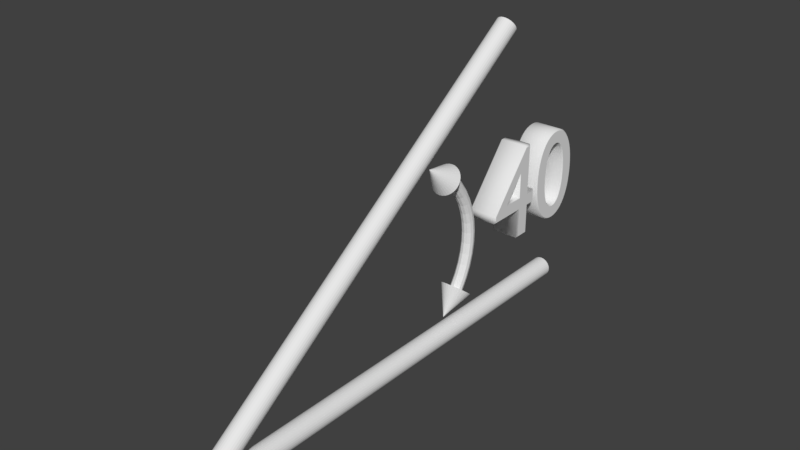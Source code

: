 # Source: angle02.blend  (saved by Blender 2.79.0; exported with 4.5.12 LTS)
import bpy
from mathutils import Matrix  # noqa: F401  (used for matrix-valued properties, if any)

bpy.ops.wm.read_factory_settings(use_empty=True)
scene = bpy.context.scene
scene.name = 'Scene'

# ---- collections
col_collection_1 = bpy.data.collections.new('Collection 1'); scene.collection.children.link(col_collection_1)

# ---- world
world_world = bpy.data.worlds.new('World'); scene.world = world_world
world_world.color = (0.05088, 0.05088, 0.05088)
world_world.use_sun_shadow = False
world_world.sun_shadow_jitter_overblur = 0.0
world_world.cycles.sampling_method = 'MANUAL'

# ---- meshes
me_cone_007 = bpy.data.meshes.new('Cone.007')
me_cone_007.from_pydata([(0.0, 1.0, -1.0), (0.1951, 0.9808, -1.0), (0.3827, 0.9239, -1.0), (0.5556, 0.8315, -1.0), (0.7071, 0.7071, -1.0), (0.8315, 0.5556, -1.0), (0.9239, 0.3827, -1.0), (0.9808, 0.1951, -1.0), (1.0, 7.55e-08, -1.0), (0.9808, -0.1951, -1.0), (0.9239, -0.3827, -1.0), (0.8315, -0.5556, -1.0), (0.7071, -0.7071, -1.0), (0.5556, -0.8315, -1.0), (0.3827, -0.9239, -1.0), (0.1951, -0.9808, -1.0), (-3.258e-07, -1.0, -1.0), (-0.1951, -0.9808, -1.0), (-0.3827, -0.9239, -1.0), (-0.5556, -0.8315, -1.0), (-0.7071, -0.7071, -1.0), (-0.8315, -0.5556, -1.0), (-0.9239, -0.3827, -1.0), (0.0, 0.0, 1.0), (-0.9808, -0.1951, -1.0), (-1.0, 9.656e-07, -1.0), (-0.9808, 0.1951, -1.0), (-0.9239, 0.3827, -1.0), (-0.8315, 0.5556, -1.0), (-0.7071, 0.7071, -1.0), (-0.5556, 0.8315, -1.0), (-0.3827, 0.9239, -1.0), (-0.1951, 0.9808, -1.0)], [], [(0, 23, 1), (1, 23, 2), (2, 23, 3), (3, 23, 4), (4, 23, 5), (5, 23, 6), (6, 23, 7), (7, 23, 8), (8, 23, 9), (9, 23, 10), (10, 23, 11), (11, 23, 12), (12, 23, 13), (13, 23, 14), (14, 23, 15), (15, 23, 16), (16, 23, 17), (17, 23, 18), (18, 23, 19), (19, 23, 20), (20, 23, 21), (21, 23, 22), (22, 23, 24), (24, 23, 25), (25, 23, 26), (26, 23, 27), (27, 23, 28), (28, 23, 29), (29, 23, 30), (30, 23, 31), (31, 23, 32), (32, 23, 0), (0, 1, 2, 3, 4, 5, 6, 7, 8, 9, 10, 11, 12, 13, 14, 15, 16, 17, 18, 19, 20, 21, 22, 24, 25, 26, 27, 28, 29, 30, 31, 32)])
me_cone_007.use_remesh_preserve_volume = False
me_cone_007.use_remesh_preserve_attributes = False
me_cone_007.use_mirror_vertex_groups = False
me_cone_007.update()
me_cone_005 = bpy.data.meshes.new('Cone.005')
me_cone_005.from_pydata([(0.0, 1.0, -1.0), (0.1951, 0.9808, -1.0), (0.3827, 0.9239, -1.0), (0.5556, 0.8315, -1.0), (0.7071, 0.7071, -1.0), (0.8315, 0.5556, -1.0), (0.9239, 0.3827, -1.0), (0.9808, 0.1951, -1.0), (1.0, 7.55e-08, -1.0), (0.9808, -0.1951, -1.0), (0.9239, -0.3827, -1.0), (0.8315, -0.5556, -1.0), (0.7071, -0.7071, -1.0), (0.5556, -0.8315, -1.0), (0.3827, -0.9239, -1.0), (0.1951, -0.9808, -1.0), (-3.258e-07, -1.0, -1.0), (-0.1951, -0.9808, -1.0), (-0.3827, -0.9239, -1.0), (-0.5556, -0.8315, -1.0), (-0.7071, -0.7071, -1.0), (-0.8315, -0.5556, -1.0), (-0.9239, -0.3827, -1.0), (0.0, 0.0, 1.0), (-0.9808, -0.1951, -1.0), (-1.0, 9.656e-07, -1.0), (-0.9808, 0.1951, -1.0), (-0.9239, 0.3827, -1.0), (-0.8315, 0.5556, -1.0), (-0.7071, 0.7071, -1.0), (-0.5556, 0.8315, -1.0), (-0.3827, 0.9239, -1.0), (-0.1951, 0.9808, -1.0)], [], [(0, 23, 1), (1, 23, 2), (2, 23, 3), (3, 23, 4), (4, 23, 5), (5, 23, 6), (6, 23, 7), (7, 23, 8), (8, 23, 9), (9, 23, 10), (10, 23, 11), (11, 23, 12), (12, 23, 13), (13, 23, 14), (14, 23, 15), (15, 23, 16), (16, 23, 17), (17, 23, 18), (18, 23, 19), (19, 23, 20), (20, 23, 21), (21, 23, 22), (22, 23, 24), (24, 23, 25), (25, 23, 26), (26, 23, 27), (27, 23, 28), (28, 23, 29), (29, 23, 30), (30, 23, 31), (31, 23, 32), (32, 23, 0), (0, 1, 2, 3, 4, 5, 6, 7, 8, 9, 10, 11, 12, 13, 14, 15, 16, 17, 18, 19, 20, 21, 22, 24, 25, 26, 27, 28, 29, 30, 31, 32)])
me_cone_005.use_remesh_preserve_volume = False
me_cone_005.use_remesh_preserve_attributes = False
me_cone_005.use_mirror_vertex_groups = False
me_cone_005.update()
me_torus_001 = bpy.data.meshes.new('Torus.001')
me_torus_001.from_pydata([(1.07, 0.0, 0.0), (1.061, 0.0, 0.035), (1.035, 0.0, 0.06062), (1.0, 0.0, 0.07), (0.965, 0.0, 0.06062), (0.9394, 0.0, 0.035), (0.93, 0.0, 8.573e-18), (0.9394, 0.0, -0.035), (0.965, 0.0, -0.06062), (1.0, 0.0, -0.07), (1.035, 0.0, -0.06062), (1.061, 0.0, -0.035), (1.061, 0.1397, 0.0), (1.052, 0.1384, 0.035), (1.026, 0.1351, 0.06062), (0.9914, 0.1305, 0.07), (0.9567, 0.126, 0.06062), (0.9313, 0.1226, 0.035), (0.922, 0.1214, 8.573e-18), (0.9313, 0.1226, -0.035), (0.9567, 0.126, -0.06062), (0.9914, 0.1305, -0.07), (1.026, 0.1351, -0.06062), (1.052, 0.1384, -0.035), (0.1397, -1.061, 0.0), (0.1384, -1.052, 0.035), (0.1351, -1.026, 0.06062), (0.1305, -0.9914, 0.07), (0.126, -0.9567, 0.06062), (0.1226, -0.9313, 0.035), (0.1214, -0.922, 8.573e-18), (0.1226, -0.9313, -0.035), (0.126, -0.9567, -0.06062), (0.1305, -0.9914, -0.07), (0.1351, -1.026, -0.06062), (0.1384, -1.052, -0.035), (0.2769, -1.034, 0.0), (0.2745, -1.024, 0.035), (0.2679, -0.9997, 0.06062), (0.2588, -0.9659, 0.07), (0.2498, -0.9321, 0.06062), (0.2431, -0.9074, 0.035), (0.2407, -0.8983, 8.573e-18), (0.2431, -0.9074, -0.035), (0.2498, -0.9321, -0.06062), (0.2588, -0.9659, -0.07), (0.2679, -0.9997, -0.06062), (0.2745, -1.024, -0.035), (0.4095, -0.9886, 0.0), (0.4059, -0.9799, 0.035), (0.3961, -0.9562, 0.06062), (0.3827, -0.9239, 0.07), (0.3693, -0.8915, 0.06062), (0.3595, -0.8679, 0.035), (0.3559, -0.8592, 8.573e-18), (0.3595, -0.8679, -0.035), (0.3693, -0.8915, -0.06062), (0.3827, -0.9239, -0.07), (0.3961, -0.9562, -0.06062), (0.4059, -0.9799, -0.035), (0.535, -0.9266, 0.0), (0.5303, -0.9185, 0.035), (0.5175, -0.8963, 0.06062), (0.5, -0.866, 0.07), (0.4825, -0.8357, 0.06062), (0.4697, -0.8135, 0.035), (0.465, -0.8054, 8.573e-18), (0.4697, -0.8135, -0.035), (0.4825, -0.8357, -0.06062), (0.5, -0.866, -0.07), (0.5175, -0.8963, -0.06062), (0.5303, -0.9185, -0.035), (0.6514, -0.8489, 0.0), (0.6457, -0.8414, 0.035), (0.6301, -0.8211, 0.06062), (0.6088, -0.7934, 0.07), (0.5875, -0.7656, 0.06062), (0.5719, -0.7453, 0.035), (0.5661, -0.7378, 8.573e-18), (0.5719, -0.7453, -0.035), (0.5875, -0.7656, -0.06062), (0.6088, -0.7934, -0.07), (0.6301, -0.8211, -0.06062), (0.6457, -0.8414, -0.035), (0.7566, -0.7566, 0.0), (0.75, -0.75, 0.035), (0.7319, -0.7319, 0.06062), (0.7071, -0.7071, 0.07), (0.6824, -0.6824, 0.06062), (0.6642, -0.6642, 0.035), (0.6576, -0.6576, 8.573e-18), (0.6642, -0.6642, -0.035), (0.6824, -0.6824, -0.06062), (0.7071, -0.7071, -0.07), (0.7319, -0.7319, -0.06062), (0.75, -0.75, -0.035), (0.8489, -0.6514, 0.0), (0.8414, -0.6457, 0.035), (0.8211, -0.6301, 0.06062), (0.7934, -0.6088, 0.07), (0.7656, -0.5875, 0.06062), (0.7453, -0.5719, 0.035), (0.7378, -0.5661, 8.573e-18), (0.7453, -0.5719, -0.035), (0.7656, -0.5875, -0.06062), (0.7934, -0.6088, -0.07), (0.8211, -0.6301, -0.06062), (0.8414, -0.6457, -0.035), (0.9266, -0.535, 0.0), (0.9185, -0.5303, 0.035), (0.8963, -0.5175, 0.06062), (0.866, -0.5, 0.07), (0.8357, -0.4825, 0.06062), (0.8135, -0.4697, 0.035), (0.8054, -0.465, 8.573e-18), (0.8135, -0.4697, -0.035), (0.8357, -0.4825, -0.06062), (0.866, -0.5, -0.07), (0.8963, -0.5175, -0.06062), (0.9185, -0.5303, -0.035), (0.9886, -0.4095, 0.0), (0.9799, -0.4059, 0.035), (0.9562, -0.3961, 0.06062), (0.9239, -0.3827, 0.07), (0.8915, -0.3693, 0.06062), (0.8679, -0.3595, 0.035), (0.8592, -0.3559, 8.573e-18), (0.8679, -0.3595, -0.035), (0.8915, -0.3693, -0.06062), (0.9239, -0.3827, -0.07), (0.9562, -0.3961, -0.06062), (0.9799, -0.4059, -0.035), (1.034, -0.2769, 0.0), (1.024, -0.2745, 0.035), (0.9997, -0.2679, 0.06062), (0.9659, -0.2588, 0.07), (0.9321, -0.2498, 0.06062), (0.9074, -0.2431, 0.035), (0.8983, -0.2407, 8.573e-18), (0.9074, -0.2431, -0.035), (0.9321, -0.2498, -0.06062), (0.9659, -0.2588, -0.07), (0.9997, -0.2679, -0.06062), (1.024, -0.2745, -0.035), (1.061, -0.1397, 0.0), (1.052, -0.1384, 0.035), (1.026, -0.1351, 0.06062), (0.9914, -0.1305, 0.07), (0.9567, -0.126, 0.06062), (0.9313, -0.1226, 0.035), (0.922, -0.1214, 8.573e-18), (0.9313, -0.1226, -0.035), (0.9567, -0.126, -0.06062), (0.9914, -0.1305, -0.07), (1.026, -0.1351, -0.06062), (1.052, -0.1384, -0.035), (1.045, 0.1705, -0.035), (1.055, 0.1705, 0.0), (1.045, 0.1705, 0.035), (1.019, 0.1705, -0.06062), (1.019, 0.1705, 0.06062), (0.9835, 0.1705, 0.07), (0.9479, 0.1705, 0.06062), (0.9218, 0.1705, 0.035), (0.9835, 0.1705, -0.07), (0.9479, 0.1705, -0.06062), (0.9123, 0.1705, 8.573e-18), (0.9218, 0.1705, -0.035), (0.06559, -1.066, 0.0), (0.06559, -1.056, 0.035), (0.06559, -1.031, 0.06062), (0.06559, -1.056, -0.035), (0.06559, -1.031, -0.06062), (0.06559, -0.9957, 0.07), (0.06559, -0.9607, 0.06062), (0.06559, -0.9607, -0.06062), (0.06559, -0.9957, -0.07), (0.06559, -0.9351, 0.035), (0.06559, -0.9351, -0.035), (0.06559, -0.9257, 8.573e-18)], [], [(0, 12, 13, 1), (1, 13, 14, 2), (2, 14, 15, 3), (3, 15, 16, 4), (4, 16, 17, 5), (5, 17, 18, 6), (6, 18, 19, 7), (7, 19, 20, 8), (8, 20, 21, 9), (9, 21, 22, 10), (10, 22, 23, 11), (11, 23, 12, 0), (12, 157, 158, 13), (13, 158, 160, 14), (14, 160, 161, 15), (15, 161, 162, 16), (16, 162, 163, 17), (17, 163, 166, 18), (18, 166, 167, 19), (19, 167, 165, 20), (20, 165, 164, 21), (21, 164, 159, 22), (22, 159, 156, 23), (23, 156, 157, 12), (24, 36, 37, 25), (25, 37, 38, 26), (26, 38, 39, 27), (27, 39, 40, 28), (28, 40, 41, 29), (29, 41, 42, 30), (30, 42, 43, 31), (31, 43, 44, 32), (32, 44, 45, 33), (33, 45, 46, 34), (34, 46, 47, 35), (35, 47, 36, 24), (36, 48, 49, 37), (37, 49, 50, 38), (38, 50, 51, 39), (39, 51, 52, 40), (40, 52, 53, 41), (41, 53, 54, 42), (42, 54, 55, 43), (43, 55, 56, 44), (44, 56, 57, 45), (45, 57, 58, 46), (46, 58, 59, 47), (47, 59, 48, 36), (48, 60, 61, 49), (49, 61, 62, 50), (50, 62, 63, 51), (51, 63, 64, 52), (52, 64, 65, 53), (53, 65, 66, 54), (54, 66, 67, 55), (55, 67, 68, 56), (56, 68, 69, 57), (57, 69, 70, 58), (58, 70, 71, 59), (59, 71, 60, 48), (60, 72, 73, 61), (61, 73, 74, 62), (62, 74, 75, 63), (63, 75, 76, 64), (64, 76, 77, 65), (65, 77, 78, 66), (66, 78, 79, 67), (67, 79, 80, 68), (68, 80, 81, 69), (69, 81, 82, 70), (70, 82, 83, 71), (71, 83, 72, 60), (72, 84, 85, 73), (73, 85, 86, 74), (74, 86, 87, 75), (75, 87, 88, 76), (76, 88, 89, 77), (77, 89, 90, 78), (78, 90, 91, 79), (79, 91, 92, 80), (80, 92, 93, 81), (81, 93, 94, 82), (82, 94, 95, 83), (83, 95, 84, 72), (84, 96, 97, 85), (85, 97, 98, 86), (86, 98, 99, 87), (87, 99, 100, 88), (88, 100, 101, 89), (89, 101, 102, 90), (90, 102, 103, 91), (91, 103, 104, 92), (92, 104, 105, 93), (93, 105, 106, 94), (94, 106, 107, 95), (95, 107, 96, 84), (96, 108, 109, 97), (97, 109, 110, 98), (98, 110, 111, 99), (99, 111, 112, 100), (100, 112, 113, 101), (101, 113, 114, 102), (102, 114, 115, 103), (103, 115, 116, 104), (104, 116, 117, 105), (105, 117, 118, 106), (106, 118, 119, 107), (107, 119, 108, 96), (108, 120, 121, 109), (109, 121, 122, 110), (110, 122, 123, 111), (111, 123, 124, 112), (112, 124, 125, 113), (113, 125, 126, 114), (114, 126, 127, 115), (115, 127, 128, 116), (116, 128, 129, 117), (117, 129, 130, 118), (118, 130, 131, 119), (119, 131, 120, 108), (120, 132, 133, 121), (121, 133, 134, 122), (122, 134, 135, 123), (123, 135, 136, 124), (124, 136, 137, 125), (125, 137, 138, 126), (126, 138, 139, 127), (127, 139, 140, 128), (128, 140, 141, 129), (129, 141, 142, 130), (130, 142, 143, 131), (131, 143, 132, 120), (132, 144, 145, 133), (133, 145, 146, 134), (134, 146, 147, 135), (135, 147, 148, 136), (136, 148, 149, 137), (137, 149, 150, 138), (138, 150, 151, 139), (139, 151, 152, 140), (140, 152, 153, 141), (141, 153, 154, 142), (142, 154, 155, 143), (143, 155, 144, 132), (144, 0, 1, 145), (145, 1, 2, 146), (146, 2, 3, 147), (147, 3, 4, 148), (148, 4, 5, 149), (149, 5, 6, 150), (150, 6, 7, 151), (151, 7, 8, 152), (152, 8, 9, 153), (153, 9, 10, 154), (154, 10, 11, 155), (155, 11, 0, 144), (176, 175, 32, 33), (156, 159, 164, 165, 167, 166, 163, 162, 161, 160, 158, 157), (168, 169, 170, 173, 174, 177, 179, 178, 175, 176, 172, 171), (169, 168, 24, 25), (174, 173, 27, 28), (168, 171, 35, 24), (170, 169, 25, 26), (171, 172, 34, 35), (172, 176, 33, 34), (177, 174, 28, 29), (178, 179, 30, 31), (173, 170, 26, 27), (179, 177, 29, 30), (175, 178, 31, 32)])
me_torus_001.use_remesh_preserve_volume = False
me_torus_001.use_remesh_preserve_attributes = False
me_torus_001.use_mirror_vertex_groups = False
me_torus_001.update()
me_cylinder_002 = bpy.data.meshes.new('Cylinder.002')
me_cylinder_002.from_pydata([(0.0, 1.0, -1.0), (0.0, 1.0, 1.0), (0.1951, 0.9808, -1.0), (0.1951, 0.9808, 1.0), (0.3827, 0.9239, -1.0), (0.3827, 0.9239, 1.0), (0.5556, 0.8315, -1.0), (0.5556, 0.8315, 1.0), (0.7071, 0.7071, -1.0), (0.7071, 0.7071, 1.0), (0.8315, 0.5556, -1.0), (0.8315, 0.5556, 1.0), (0.9239, 0.3827, -1.0), (0.9239, 0.3827, 1.0), (0.9808, 0.1951, -1.0), (0.9808, 0.1951, 1.0), (1.0, 7.55e-08, -1.0), (1.0, 7.55e-08, 1.0), (0.9808, -0.1951, -1.0), (0.9808, -0.1951, 1.0), (0.9239, -0.3827, -1.0), (0.9239, -0.3827, 1.0), (0.8315, -0.5556, -1.0), (0.8315, -0.5556, 1.0), (0.7071, -0.7071, -1.0), (0.7071, -0.7071, 1.0), (0.5556, -0.8315, -1.0), (0.5556, -0.8315, 1.0), (0.3827, -0.9239, -1.0), (0.3827, -0.9239, 1.0), (0.1951, -0.9808, -1.0), (0.1951, -0.9808, 1.0), (-3.258e-07, -1.0, -1.0), (-3.258e-07, -1.0, 1.0), (-0.1951, -0.9808, -1.0), (-0.1951, -0.9808, 1.0), (-0.3827, -0.9239, -1.0), (-0.3827, -0.9239, 1.0), (-0.5556, -0.8315, -1.0), (-0.5556, -0.8315, 1.0), (-0.7071, -0.7071, -1.0), (-0.7071, -0.7071, 1.0), (-0.8315, -0.5556, -1.0), (-0.8315, -0.5556, 1.0), (-0.9239, -0.3827, -1.0), (-0.9239, -0.3827, 1.0), (-0.9808, -0.1951, -1.0), (-0.9808, -0.1951, 1.0), (-1.0, 9.656e-07, -1.0), (-1.0, 9.656e-07, 1.0), (-0.9808, 0.1951, -1.0), (-0.9808, 0.1951, 1.0), (-0.9239, 0.3827, -1.0), (-0.9239, 0.3827, 1.0), (-0.8315, 0.5556, -1.0), (-0.8315, 0.5556, 1.0), (-0.7071, 0.7071, -1.0), (-0.7071, 0.7071, 1.0), (-0.5556, 0.8315, -1.0), (-0.5556, 0.8315, 1.0), (-0.3827, 0.9239, -1.0), (-0.3827, 0.9239, 1.0), (-0.1951, 0.9808, -1.0), (-0.1951, 0.9808, 1.0)], [], [(0, 1, 3, 2), (2, 3, 5, 4), (4, 5, 7, 6), (6, 7, 9, 8), (8, 9, 11, 10), (10, 11, 13, 12), (12, 13, 15, 14), (14, 15, 17, 16), (16, 17, 19, 18), (18, 19, 21, 20), (20, 21, 23, 22), (22, 23, 25, 24), (24, 25, 27, 26), (26, 27, 29, 28), (28, 29, 31, 30), (30, 31, 33, 32), (32, 33, 35, 34), (34, 35, 37, 36), (36, 37, 39, 38), (38, 39, 41, 40), (40, 41, 43, 42), (42, 43, 45, 44), (44, 45, 47, 46), (46, 47, 49, 48), (48, 49, 51, 50), (50, 51, 53, 52), (52, 53, 55, 54), (54, 55, 57, 56), (56, 57, 59, 58), (58, 59, 61, 60), (3, 1, 63, 61, 59, 57, 55, 53, 51, 49, 47, 45, 43, 41, 39, 37, 35, 33, 31, 29, 27, 25, 23, 21, 19, 17, 15, 13, 11, 9, 7, 5), (60, 61, 63, 62), (62, 63, 1, 0), (0, 2, 4, 6, 8, 10, 12, 14, 16, 18, 20, 22, 24, 26, 28, 30, 32, 34, 36, 38, 40, 42, 44, 46, 48, 50, 52, 54, 56, 58, 60, 62)])
me_cylinder_002.use_remesh_preserve_volume = False
me_cylinder_002.use_remesh_preserve_attributes = False
me_cylinder_002.use_mirror_vertex_groups = False
me_cylinder_002.update()
me_cylinder = bpy.data.meshes.new('Cylinder')
me_cylinder.from_pydata([(0.0, 1.0, -1.0), (0.0, 1.0, 1.0), (0.1951, 0.9808, -1.0), (0.1951, 0.9808, 1.0), (0.3827, 0.9239, -1.0), (0.3827, 0.9239, 1.0), (0.5556, 0.8315, -1.0), (0.5556, 0.8315, 1.0), (0.7071, 0.7071, -1.0), (0.7071, 0.7071, 1.0), (0.8315, 0.5556, -1.0), (0.8315, 0.5556, 1.0), (0.9239, 0.3827, -1.0), (0.9239, 0.3827, 1.0), (0.9808, 0.1951, -1.0), (0.9808, 0.1951, 1.0), (1.0, 7.55e-08, -1.0), (1.0, 7.55e-08, 1.0), (0.9808, -0.1951, -1.0), (0.9808, -0.1951, 1.0), (0.9239, -0.3827, -1.0), (0.9239, -0.3827, 1.0), (0.8315, -0.5556, -1.0), (0.8315, -0.5556, 1.0), (0.7071, -0.7071, -1.0), (0.7071, -0.7071, 1.0), (0.5556, -0.8315, -1.0), (0.5556, -0.8315, 1.0), (0.3827, -0.9239, -1.0), (0.3827, -0.9239, 1.0), (0.1951, -0.9808, -1.0), (0.1951, -0.9808, 1.0), (-3.258e-07, -1.0, -1.0), (-3.258e-07, -1.0, 1.0), (-0.1951, -0.9808, -1.0), (-0.1951, -0.9808, 1.0), (-0.3827, -0.9239, -1.0), (-0.3827, -0.9239, 1.0), (-0.5556, -0.8315, -1.0), (-0.5556, -0.8315, 1.0), (-0.7071, -0.7071, -1.0), (-0.7071, -0.7071, 1.0), (-0.8315, -0.5556, -1.0), (-0.8315, -0.5556, 1.0), (-0.9239, -0.3827, -1.0), (-0.9239, -0.3827, 1.0), (-0.9808, -0.1951, -1.0), (-0.9808, -0.1951, 1.0), (-1.0, 9.656e-07, -1.0), (-1.0, 9.656e-07, 1.0), (-0.9808, 0.1951, -1.0), (-0.9808, 0.1951, 1.0), (-0.9239, 0.3827, -1.0), (-0.9239, 0.3827, 1.0), (-0.8315, 0.5556, -1.0), (-0.8315, 0.5556, 1.0), (-0.7071, 0.7071, -1.0), (-0.7071, 0.7071, 1.0), (-0.5556, 0.8315, -1.0), (-0.5556, 0.8315, 1.0), (-0.3827, 0.9239, -1.0), (-0.3827, 0.9239, 1.0), (-0.1951, 0.9808, -1.0), (-0.1951, 0.9808, 1.0)], [], [(0, 1, 3, 2), (2, 3, 5, 4), (4, 5, 7, 6), (6, 7, 9, 8), (8, 9, 11, 10), (10, 11, 13, 12), (12, 13, 15, 14), (14, 15, 17, 16), (16, 17, 19, 18), (18, 19, 21, 20), (20, 21, 23, 22), (22, 23, 25, 24), (24, 25, 27, 26), (26, 27, 29, 28), (28, 29, 31, 30), (30, 31, 33, 32), (32, 33, 35, 34), (34, 35, 37, 36), (36, 37, 39, 38), (38, 39, 41, 40), (40, 41, 43, 42), (42, 43, 45, 44), (44, 45, 47, 46), (46, 47, 49, 48), (48, 49, 51, 50), (50, 51, 53, 52), (52, 53, 55, 54), (54, 55, 57, 56), (56, 57, 59, 58), (58, 59, 61, 60), (3, 1, 63, 61, 59, 57, 55, 53, 51, 49, 47, 45, 43, 41, 39, 37, 35, 33, 31, 29, 27, 25, 23, 21, 19, 17, 15, 13, 11, 9, 7, 5), (60, 61, 63, 62), (62, 63, 1, 0), (0, 2, 4, 6, 8, 10, 12, 14, 16, 18, 20, 22, 24, 26, 28, 30, 32, 34, 36, 38, 40, 42, 44, 46, 48, 50, 52, 54, 56, 58, 60, 62)])
me_cylinder.use_remesh_preserve_volume = False
me_cylinder.use_remesh_preserve_attributes = False
me_cylinder.use_mirror_vertex_groups = False
me_cylinder.update()

# ---- curves / text
txt_text = bpy.data.curves.new('Text', 'FONT')
txt_text.dimensions = '2D'
txt_text.body = '40'
txt_text.use_path_clamp = True
txt_text.bevel_resolution = 0
txt_text.extrude = 0.1
txt_text.bevel_depth = 0.01

# ---- objects
ob_text = bpy.data.objects.new('Text', txt_text)
ob_cone_001 = bpy.data.objects.new('Cone.001', me_cone_007)
ob_cone = bpy.data.objects.new('Cone', me_cone_005)
ob_torus_001 = bpy.data.objects.new('Torus.001', me_torus_001)
ob_cylinder_001 = bpy.data.objects.new('Cylinder.001', me_cylinder_002)
ob_cylinder = bpy.data.objects.new('Cylinder', me_cylinder)

# ---- transforms, parenting, visibility, modifiers, constraints
ob_text.location = (0.0, 0.9911, 0.5154)
ob_text.rotation_euler = (1.571, 0.0, 1.571)
ob_text.lineart.crease_threshold = 0.0
ob_cone_001.location = (0.0, 0.6215, 0.2172)
ob_cone_001.rotation_euler = (-3.818, -0.0, 0.0)
ob_cone_001.scale = (0.1122, 0.1122, 0.1122)
ob_cone_001.lineart.crease_threshold = 0.0
ob_cone.location = (0.0, 0.458, 1.274)
ob_cone.rotation_euler = (0.927, -0.0, 0.0)
ob_cone.scale = (0.1122, 0.1122, 0.1122)
ob_cone.lineart.crease_threshold = 0.0
ob_torus_001.location = (0.002033, 0.1593, 0.6911)
ob_torus_001.rotation_euler = (1.571, -0.8279, 1.571)
ob_torus_001.scale = (0.6602, 0.6602, 0.6602)
ob_torus_001.lineart.crease_threshold = 0.0
ob_cylinder_001.location = (0.0, -0.291, 1.063)
ob_cylinder_001.rotation_euler = (-8.803, -3.142, 9.425)
ob_cylinder_001.delta_rotation_euler = (1.571, -0.0, 0.0)
ob_cylinder_001.delta_scale = (0.07593, 0.07593, -1.819)
ob_cylinder_001.lineart.crease_threshold = 0.0
ob_cylinder.location = (0.0, 0.0, 0.0)
ob_cylinder.delta_rotation_euler = (1.571, -0.0, 0.0)
ob_cylinder.delta_scale = (0.07593, 0.07593, -1.819)
ob_cylinder.lineart.crease_threshold = 0.0

# ---- collection membership
col_collection_1.objects.link(ob_text)
col_collection_1.objects.link(ob_cone_001)
col_collection_1.objects.link(ob_cone)
col_collection_1.objects.link(ob_torus_001)
col_collection_1.objects.link(ob_cylinder_001)
col_collection_1.objects.link(ob_cylinder)

# ---- scene / render settings (as saved in the file)
scene.frame_start = 1; scene.frame_end = 250; scene.frame_set(1)
scene.render.engine = 'BLENDER_EEVEE_NEXT'
scene.render.resolution_percentage = 50
scene.render.dither_intensity = 0.0
scene.cycles.use_denoising = False
scene.cycles.samples = 128
scene.cycles.sampling_pattern = 'TABULATED_SOBOL'
scene.cycles.use_adaptive_sampling = False
scene.cycles.use_light_tree = False
scene.cycles.blur_glossy = 0.0
scene.cycles.sample_clamp_indirect = 0.0
scene.view_settings.view_transform = 'Standard'
bpy.context.view_layer.update()

# ---- added for rendering (the .blend has no active camera and no usable light): camera, sun
cam_auto = bpy.data.cameras.new('AutoCamera')
cam_auto.lens = 50.0
cam_auto.sensor_width = 36.0
cam_auto.clip_end = 1000.0
ob_auto_camera = bpy.data.objects.new('AutoCamera', cam_auto)
scene.collection.objects.link(ob_auto_camera)
ob_auto_camera.location = (4.08028, -4.82531, 4.31836)
ob_auto_camera.rotation_euler = (1.09748, -7.21219e-08, 0.694738)
scene.camera = ob_auto_camera
light_auto_sun = bpy.data.lights.new('AutoSun', 'SUN')
light_auto_sun.energy = 3.0
light_auto_sun.angle = 0.0523599
ob_auto_sun = bpy.data.objects.new('AutoSun', light_auto_sun)
scene.collection.objects.link(ob_auto_sun)
ob_auto_sun.rotation_euler = (0.872665, 0.174533, 0.523599)
bpy.context.view_layer.update()
